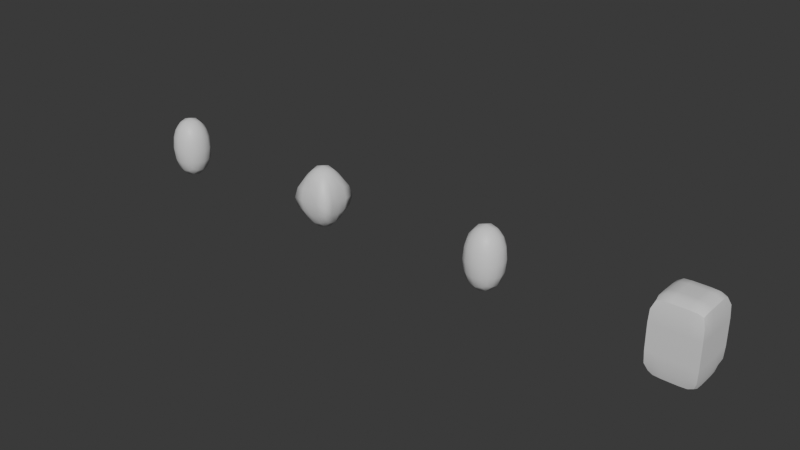 # Source: crease_vs_bevel_lab.blend  (saved by Blender 5.2.44; exported with 4.5.12 LTS)
import bpy
from mathutils import Matrix  # noqa: F401  (used for matrix-valued properties, if any)

bpy.ops.wm.read_factory_settings(use_empty=True)
scene = bpy.context.scene
scene.name = 'Scene'

# ---- materials (node trees are filled in below, after node groups)
mat_lab_steel = bpy.data.materials.new('Lab Steel')
mat_lab_steel.diffuse_color = (0.5, 0.5, 0.55, 1.0)

# ---- material node trees
mat_lab_steel.use_nodes = True; mat_lab_steel.node_tree.nodes.clear()
_N = mat_lab_steel.node_tree.nodes; _L = mat_lab_steel.node_tree.links
n0 = _N.new('ShaderNodeBsdfPrincipled'); n0.name = 'Principled BSDF'; n0.location = (-200, 100)
n0.inputs[10].default_value = 0.005
n1 = _N.new('ShaderNodeOutputMaterial'); n1.name = 'Material Output'; n1.location = (200, 100)
_L.new(n0.outputs[0], n1.inputs[0])
n1.is_active_output = True

# ---- world
world_world = bpy.data.worlds.new('World'); scene.world = world_world
world_world.use_nodes = True; world_world.node_tree.nodes.clear()
_N = world_world.node_tree.nodes; _L = world_world.node_tree.links
n0 = _N.new('ShaderNodeBackground'); n0.name = 'Background'; n0.location = (-200, 100)
n0.inputs[0].default_value = (0.05, 0.05, 0.05, 1.0)
n1 = _N.new('ShaderNodeOutputWorld'); n1.name = 'World Output'; n1.location = (200, 100)
_L.new(n0.outputs[0], n1.inputs[0])
n1.is_active_output = True

# ---- meshes
me_cube = bpy.data.meshes.new('Cube')
me_cube.from_pydata([(-0.3, -0.3, -0.5), (-0.3, -0.3, 0.5), (-0.3, 0.3, -0.5), (-0.3, 0.3, 0.5), (0.3, -0.3, -0.5), (0.3, -0.3, 0.5), (0.3, 0.3, -0.5), (0.3, 0.3, 0.5)], [], [(0, 1, 3, 2), (2, 3, 7, 6), (6, 7, 5, 4), (4, 5, 1, 0), (2, 6, 4, 0), (7, 3, 1, 5)])
me_cube.polygons.foreach_set('use_smooth', [True] * 6)
_uv = me_cube.uv_layers.new(name='UVMap')
_uv.uv.foreach_set('vector', [0.375, 0.0, 0.625, 0.0, 0.625, 0.25, 0.375, 0.25, 0.375, 0.25, 0.625, 0.25, 0.625, 0.5, 0.375, 0.5, 0.375, 0.5, 0.625, 0.5, 0.625, 0.75, 0.375, 0.75, 0.375, 0.75, 0.625, 0.75, 0.625, 1.0, 0.375, 1.0, 0.125, 0.5, 0.375, 0.5, 0.375, 0.75, 0.125, 0.75, 0.625, 0.5, 0.875, 0.5, 0.875, 0.75, 0.625, 0.75])
me_cube.materials.append(mat_lab_steel)
me_cube.update()
me_cube_001 = bpy.data.meshes.new('Cube.001')
me_cube_001.from_pydata([(-0.3, -0.3, -0.5), (-0.3, -0.3, 0.5), (-0.3, 0.3, -0.5), (-0.3, 0.3, 0.5), (0.3, -0.3, -0.5), (0.3, -0.3, 0.5), (0.3, 0.3, -0.5), (0.3, 0.3, 0.5)], [], [(0, 1, 3, 2), (2, 3, 7, 6), (6, 7, 5, 4), (4, 5, 1, 0), (2, 6, 4, 0), (7, 3, 1, 5)])
me_cube_001.polygons.foreach_set('use_smooth', [True] * 6)
_k = {(0, 1): 1.0, (2, 3): 1.0, (6, 7): 1.0, (4, 5): 1.0}
me_cube_001.attributes.new('crease_edge', 'FLOAT', 'EDGE').data.foreach_set('value', [_k.get((min(e.vertices), max(e.vertices)), 0.0) for e in me_cube_001.edges])
_uv = me_cube_001.uv_layers.new(name='UVMap')
_uv.uv.foreach_set('vector', [0.375, 0.0, 0.625, 0.0, 0.625, 0.25, 0.375, 0.25, 0.375, 0.25, 0.625, 0.25, 0.625, 0.5, 0.375, 0.5, 0.375, 0.5, 0.625, 0.5, 0.625, 0.75, 0.375, 0.75, 0.375, 0.75, 0.625, 0.75, 0.625, 1.0, 0.375, 1.0, 0.125, 0.5, 0.375, 0.5, 0.375, 0.75, 0.125, 0.75, 0.625, 0.5, 0.875, 0.5, 0.875, 0.75, 0.625, 0.75])
me_cube_001.materials.append(mat_lab_steel)
me_cube_001.update()
me_cube_002 = bpy.data.meshes.new('Cube.002')
me_cube_002.from_pydata([(-0.3, -0.3, -0.5), (-0.3, -0.3, 0.5), (-0.3, 0.3, -0.5), (-0.3, 0.3, 0.5), (0.3, -0.3, -0.5), (0.3, -0.3, 0.5), (0.3, 0.3, -0.5), (0.3, 0.3, 0.5)], [], [(0, 1, 3, 2), (2, 3, 7, 6), (6, 7, 5, 4), (4, 5, 1, 0), (2, 6, 4, 0), (7, 3, 1, 5)])
me_cube_002.polygons.foreach_set('use_smooth', [True] * 6)
_uv = me_cube_002.uv_layers.new(name='UVMap')
_uv.uv.foreach_set('vector', [0.375, 0.0, 0.625, 0.0, 0.625, 0.25, 0.375, 0.25, 0.375, 0.25, 0.625, 0.25, 0.625, 0.5, 0.375, 0.5, 0.375, 0.5, 0.625, 0.5, 0.625, 0.75, 0.375, 0.75, 0.375, 0.75, 0.625, 0.75, 0.625, 1.0, 0.375, 1.0, 0.125, 0.5, 0.375, 0.5, 0.375, 0.75, 0.125, 0.75, 0.625, 0.5, 0.875, 0.5, 0.875, 0.75, 0.625, 0.75])
me_cube_002.materials.append(mat_lab_steel)
me_cube_002.update()
me_cube_003 = bpy.data.meshes.new('Cube.003')
me_cube_003.from_pydata([(-0.3, -0.3, -0.5), (-0.3, -0.3, 0.5), (-0.3, 0.3, -0.5), (-0.3, 0.3, 0.5), (0.3, -0.3, -0.5), (0.3, -0.3, 0.5), (0.3, 0.3, -0.5), (0.3, 0.3, 0.5), (-0.3, 0.1, -0.5), (-0.3, -0.1, -0.5), (-0.3, -0.3, -0.1667), (-0.3, -0.3, 0.1667), (-0.3, -0.1, 0.5), (-0.3, 0.1, 0.5), (-0.3, 0.3, 0.1667), (-0.3, 0.3, -0.1667), (0.1, 0.3, -0.5), (-0.1, 0.3, -0.5), (-0.1, 0.3, 0.5), (0.1, 0.3, 0.5), (0.3, 0.3, 0.1667), (0.3, 0.3, -0.1667), (0.3, -0.1, -0.5), (0.3, 0.1, -0.5), (0.3, 0.1, 0.5), (0.3, -0.1, 0.5), (0.3, -0.3, 0.1667), (0.3, -0.3, -0.1667), (-0.1, -0.3, -0.5), (0.1, -0.3, -0.5), (0.1, -0.3, 0.5), (-0.1, -0.3, 0.5), (0.1, 0.1, 0.5), (0.1, -0.1, 0.5), (-0.1, 0.1, 0.5), (-0.1, -0.1, 0.5), (-0.1, 0.1, -0.5), (-0.1, -0.1, -0.5), (0.1, 0.1, -0.5), (0.1, -0.1, -0.5), (0.1, -0.3, -0.1667), (-0.1, -0.3, -0.1667), (0.1, -0.3, 0.1667), (-0.1, -0.3, 0.1667), (0.3, 0.1, -0.1667), (0.3, -0.1, -0.1667), (0.3, 0.1, 0.1667), (0.3, -0.1, 0.1667), (-0.1, 0.3, -0.1667), (0.1, 0.3, -0.1667), (-0.1, 0.3, 0.1667), (0.1, 0.3, 0.1667), (-0.3, -0.1, -0.1667), (-0.3, 0.1, -0.1667), (-0.3, -0.1, 0.1667), (-0.3, 0.1, 0.1667)], [], [(55, 13, 3, 14), (51, 19, 7, 20), (47, 25, 5, 26), (43, 31, 1, 11), (39, 22, 4, 29), (35, 12, 1, 31), (25, 33, 30, 5), (33, 35, 31, 30), (7, 19, 32, 24), (24, 32, 33, 25), (19, 18, 34, 32), (32, 34, 35, 33), (18, 3, 13, 34), (34, 13, 12, 35), (9, 37, 28, 0), (37, 39, 29, 28), (2, 17, 36, 8), (8, 36, 37, 9), (17, 16, 38, 36), (36, 38, 39, 37), (16, 6, 23, 38), (38, 23, 22, 39), (28, 41, 10, 0), (41, 43, 11, 10), (4, 27, 40, 29), (29, 40, 41, 28), (27, 26, 42, 40), (40, 42, 43, 41), (26, 5, 30, 42), (42, 30, 31, 43), (22, 45, 27, 4), (45, 47, 26, 27), (6, 21, 44, 23), (23, 44, 45, 22), (21, 20, 46, 44), (44, 46, 47, 45), (20, 7, 24, 46), (46, 24, 25, 47), (16, 49, 21, 6), (49, 51, 20, 21), (2, 15, 48, 17), (17, 48, 49, 16), (15, 14, 50, 48), (48, 50, 51, 49), (14, 3, 18, 50), (50, 18, 19, 51), (8, 53, 15, 2), (53, 55, 14, 15), (0, 10, 52, 9), (9, 52, 53, 8), (10, 11, 54, 52), (52, 54, 55, 53), (11, 1, 12, 54), (54, 12, 13, 55)])
me_cube_003.polygons.foreach_set('use_smooth', [True] * 54)
_k = set([(0, 9), (0, 10), (0, 28), (1, 11), (1, 12), (1, 31), (2, 8), (2, 15), (2, 17), (3, 13), (3, 14), (3, 18), (4, 22), (4, 27), (4, 29), (5, 25), (5, 26), (5, 30), (6, 16), (6, 21), (6, 23), (7, 19), (7, 20), (7, 24), (8, 9), (10, 11), (12, 13), (14, 15), (16, 17), (18, 19), (20, 21), (22, 23), (24, 25), (26, 27), (28, 29), (30, 31)])
me_cube_003.attributes.new('sharp_edge', 'BOOLEAN', 'EDGE').data.foreach_set('value', [ (min(e.vertices), max(e.vertices)) in _k for e in me_cube_003.edges])
_k = {(1, 11): 1.0, (2, 15): 1.0, (6, 21): 1.0, (4, 27): 1.0, (0, 10): 1.0, (10, 11): 1.0, (3, 14): 1.0, (14, 15): 1.0, (7, 20): 1.0, (20, 21): 1.0, (5, 26): 1.0, (26, 27): 1.0, (29, 40): 1.0, (28, 41): 1.0, (40, 42): 1.0, (41, 43): 1.0, (30, 42): 1.0, (31, 43): 1.0, (23, 44): 1.0, (22, 45): 1.0, (44, 46): 1.0, (45, 47): 1.0, (24, 46): 1.0, (25, 47): 1.0, (17, 48): 1.0, (16, 49): 1.0, (48, 50): 1.0, (49, 51): 1.0, (18, 50): 1.0, (19, 51): 1.0, (9, 52): 1.0, (8, 53): 1.0, (52, 54): 1.0, (53, 55): 1.0, (12, 54): 1.0, (13, 55): 1.0}
me_cube_003.attributes.new('crease_edge', 'FLOAT', 'EDGE').data.foreach_set('value', [_k.get((min(e.vertices), max(e.vertices)), 0.0) for e in me_cube_003.edges])
_uv = me_cube_003.uv_layers.new(name='UVMap')
_uv.uv.foreach_set('vector', [0.5417, 0.1667, 0.625, 0.1667, 0.625, 0.25, 0.5417, 0.25, 0.5417, 0.4167, 0.625, 0.4167, 0.625, 0.5, 0.5417, 0.5, 0.5417, 0.6667, 0.625, 0.6667, 0.625, 0.75, 0.5417, 0.75, 0.5417, 0.9167, 0.625, 0.9167, 0.625, 1.0, 0.5417, 1.0, 0.2917, 0.6667, 0.375, 0.6667, 0.375, 0.75, 0.2917, 0.75, 0.7917, 0.6667, 0.875, 0.6667, 0.875, 0.75, 0.7917, 0.75, 0.625, 0.6667, 0.7083, 0.6667, 0.7083, 0.75, 0.625, 0.75, 0.7083, 0.6667, 0.7917, 0.6667, 0.7917, 0.75, 0.7083, 0.75, 0.625, 0.5, 0.7083, 0.5, 0.7083, 0.5833, 0.625, 0.5833, 0.625, 0.5833, 0.7083, 0.5833, 0.7083, 0.6667, 0.625, 0.6667, 0.7083, 0.5, 0.7917, 0.5, 0.7917, 0.5833, 0.7083, 0.5833, 0.7083, 0.5833, 0.7917, 0.5833, 0.7917, 0.6667, 0.7083, 0.6667, 0.7917, 0.5, 0.875, 0.5, 0.875, 0.5833, 0.7917, 0.5833, 0.7917, 0.5833, 0.875, 0.5833, 0.875, 0.6667, 0.7917, 0.6667, 0.125, 0.6667, 0.2083, 0.6667, 0.2083, 0.75, 0.125, 0.75, 0.2083, 0.6667, 0.2917, 0.6667, 0.2917, 0.75, 0.2083, 0.75, 0.125, 0.5, 0.2083, 0.5, 0.2083, 0.5833, 0.125, 0.5833, 0.125, 0.5833, 0.2083, 0.5833, 0.2083, 0.6667, 0.125, 0.6667, 0.2083, 0.5, 0.2917, 0.5, 0.2917, 0.5833, 0.2083, 0.5833, 0.2083, 0.5833, 0.2917, 0.5833, 0.2917, 0.6667, 0.2083, 0.6667, 0.2917, 0.5, 0.375, 0.5, 0.375, 0.5833, 0.2917, 0.5833, 0.2917, 0.5833, 0.375, 0.5833, 0.375, 0.6667, 0.2917, 0.6667, 0.375, 0.9167, 0.4583, 0.9167, 0.4583, 1.0, 0.375, 1.0, 0.4583, 0.9167, 0.5417, 0.9167, 0.5417, 1.0, 0.4583, 1.0, 0.375, 0.75, 0.4583, 0.75, 0.4583, 0.8333, 0.375, 0.8333, 0.375, 0.8333, 0.4583, 0.8333, 0.4583, 0.9167, 0.375, 0.9167, 0.4583, 0.75, 0.5417, 0.75, 0.5417, 0.8333, 0.4583, 0.8333, 0.4583, 0.8333, 0.5417, 0.8333, 0.5417, 0.9167, 0.4583, 0.9167, 0.5417, 0.75, 0.625, 0.75, 0.625, 0.8333, 0.5417, 0.8333, 0.5417, 0.8333, 0.625, 0.8333, 0.625, 0.9167, 0.5417, 0.9167, 0.375, 0.6667, 0.4583, 0.6667, 0.4583, 0.75, 0.375, 0.75, 0.4583, 0.6667, 0.5417, 0.6667, 0.5417, 0.75, 0.4583, 0.75, 0.375, 0.5, 0.4583, 0.5, 0.4583, 0.5833, 0.375, 0.5833, 0.375, 0.5833, 0.4583, 0.5833, 0.4583, 0.6667, 0.375, 0.6667, 0.4583, 0.5, 0.5417, 0.5, 0.5417, 0.5833, 0.4583, 0.5833, 0.4583, 0.5833, 0.5417, 0.5833, 0.5417, 0.6667, 0.4583, 0.6667, 0.5417, 0.5, 0.625, 0.5, 0.625, 0.5833, 0.5417, 0.5833, 0.5417, 0.5833, 0.625, 0.5833, 0.625, 0.6667, 0.5417, 0.6667, 0.375, 0.4167, 0.4583, 0.4167, 0.4583, 0.5, 0.375, 0.5, 0.4583, 0.4167, 0.5417, 0.4167, 0.5417, 0.5, 0.4583, 0.5, 0.375, 0.25, 0.4583, 0.25, 0.4583, 0.3333, 0.375, 0.3333, 0.375, 0.3333, 0.4583, 0.3333, 0.4583, 0.4167, 0.375, 0.4167, 0.4583, 0.25, 0.5417, 0.25, 0.5417, 0.3333, 0.4583, 0.3333, 0.4583, 0.3333, 0.5417, 0.3333, 0.5417, 0.4167, 0.4583, 0.4167, 0.5417, 0.25, 0.625, 0.25, 0.625, 0.3333, 0.5417, 0.3333, 0.5417, 0.3333, 0.625, 0.3333, 0.625, 0.4167, 0.5417, 0.4167, 0.375, 0.1667, 0.4583, 0.1667, 0.4583, 0.25, 0.375, 0.25, 0.4583, 0.1667, 0.5417, 0.1667, 0.5417, 0.25, 0.4583, 0.25, 0.375, 0.0, 0.4583, 0.0, 0.4583, 0.08333, 0.375, 0.08333, 0.375, 0.08333, 0.4583, 0.08333, 0.4583, 0.1667, 0.375, 0.1667, 0.4583, 0.0, 0.5417, 0.0, 0.5417, 0.08333, 0.4583, 0.08333, 0.4583, 0.08333, 0.5417, 0.08333, 0.5417, 0.1667, 0.4583, 0.1667, 0.5417, 0.0, 0.625, 0.0, 0.625, 0.08333, 0.5417, 0.08333, 0.5417, 0.08333, 0.625, 0.08333, 0.625, 0.1667, 0.5417, 0.1667])
me_cube_003.materials.append(mat_lab_steel)
me_cube_003.update()

# ---- objects
ob_a_noprotection = bpy.data.objects.new('A_NoProtection', me_cube)
ob_b_creaseprotected = bpy.data.objects.new('B_CreaseProtected', me_cube_001)
ob_c_bevelprotected = bpy.data.objects.new('C_BevelProtected', me_cube_002)
ob_d_creasewithsupport = bpy.data.objects.new('D_CreaseWithSupport', me_cube_003)

# ---- transforms, parenting, visibility, modifiers, constraints
ob_a_noprotection.location = (-2.5, 0.0, 0.0)
_m = ob_a_noprotection.modifiers.new('Subdivision', 'SUBSURF')
_m.levels = 2
ob_b_creaseprotected.location = (0.0, 0.0, 0.0)
_m = ob_b_creaseprotected.modifiers.new('Subdivision', 'SUBSURF')
_m.levels = 2
ob_c_bevelprotected.location = (2.5, 0.0, 0.0)
_m = ob_c_bevelprotected.modifiers.new('Bevel', 'BEVEL')
_m.width = 0.03
_m.width_pct = 0.03
_m.segments = 2
_m.limit_method = 'WEIGHT'
_m = ob_c_bevelprotected.modifiers.new('Subdivision', 'SUBSURF')
_m.levels = 2
ob_d_creasewithsupport.location = (5.0, 0.0, 0.0)
_m = ob_d_creasewithsupport.modifiers.new('Subdivision', 'SUBSURF')
_m.render_levels = 1

# ---- collection membership
scene.collection.objects.link(ob_a_noprotection)
scene.collection.objects.link(ob_b_creaseprotected)
scene.collection.objects.link(ob_c_bevelprotected)
scene.collection.objects.link(ob_d_creasewithsupport)

# ---- scene / render settings (as saved in the file)
scene.frame_start = 1; scene.frame_end = 250; scene.frame_set(1)
scene.render.engine = 'BLENDER_EEVEE_NEXT'
scene.render.bake_bias = 0.0
scene.render.bake_samples = 0
scene.render.compositor_device = 'GPU'
scene.eevee.use_volume_custom_range = False
scene.eevee.fast_gi_thickness_near = 0.1
scene.eevee.fast_gi_thickness_far = 0.0
scene.eevee.ray_tracing_options.screen_trace_thickness = 0.1
bpy.context.view_layer.update()

# ---- added for rendering (the .blend has no active camera and no usable light): camera, sun
cam_auto = bpy.data.cameras.new('AutoCamera')
cam_auto.lens = 50.0
cam_auto.sensor_width = 36.0
cam_auto.clip_end = 1000.0
ob_auto_camera = bpy.data.objects.new('AutoCamera', cam_auto)
scene.collection.objects.link(ob_auto_camera)
ob_auto_camera.location = (8.8216, -9.08591, 6.05728)
ob_auto_camera.rotation_euler = (1.09748, -7.21219e-08, 0.694738)
scene.camera = ob_auto_camera
light_auto_sun = bpy.data.lights.new('AutoSun', 'SUN')
light_auto_sun.energy = 3.0
light_auto_sun.angle = 0.0523599
ob_auto_sun = bpy.data.objects.new('AutoSun', light_auto_sun)
scene.collection.objects.link(ob_auto_sun)
ob_auto_sun.rotation_euler = (0.872665, 0.174533, 0.523599)
bpy.context.view_layer.update()
